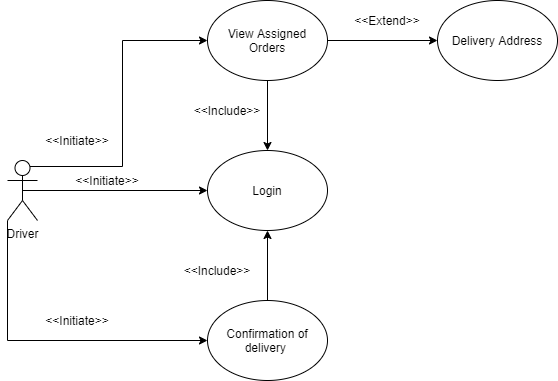

The diagram above was exported from draw.io. Its source (the exported page's mxGraphModel, read from the mxfile embedded in the PNG):
<mxGraphModel dx="868" dy="482" grid="1" gridSize="10" guides="1" tooltips="1" connect="1" arrows="1" fold="1" page="1" pageScale="1" pageWidth="850" pageHeight="1100" math="0" shadow="0">
  <root>
    <mxCell id="0" />
    <mxCell id="1" parent="0" />
    <mxCell id="iaSp8RXUJVY7YdufzgMZ-1" style="edgeStyle=orthogonalEdgeStyle;rounded=0;orthogonalLoop=1;jettySize=auto;html=1;exitX=0.5;exitY=0.5;exitDx=0;exitDy=0;exitPerimeter=0;" edge="1" parent="1" source="iaSp8RXUJVY7YdufzgMZ-2" target="iaSp8RXUJVY7YdufzgMZ-3">
      <mxGeometry relative="1" as="geometry" />
    </mxCell>
    <mxCell id="iaSp8RXUJVY7YdufzgMZ-28" style="edgeStyle=orthogonalEdgeStyle;rounded=0;orthogonalLoop=1;jettySize=auto;html=1;exitX=0.75;exitY=0.1;exitDx=0;exitDy=0;exitPerimeter=0;entryX=0;entryY=0.5;entryDx=0;entryDy=0;" edge="1" parent="1" source="iaSp8RXUJVY7YdufzgMZ-2" target="iaSp8RXUJVY7YdufzgMZ-24">
      <mxGeometry relative="1" as="geometry" />
    </mxCell>
    <mxCell id="iaSp8RXUJVY7YdufzgMZ-29" style="edgeStyle=orthogonalEdgeStyle;rounded=0;orthogonalLoop=1;jettySize=auto;html=1;exitX=0;exitY=1;exitDx=0;exitDy=0;exitPerimeter=0;entryX=0;entryY=0.5;entryDx=0;entryDy=0;" edge="1" parent="1" source="iaSp8RXUJVY7YdufzgMZ-2" target="iaSp8RXUJVY7YdufzgMZ-25">
      <mxGeometry relative="1" as="geometry" />
    </mxCell>
    <mxCell id="iaSp8RXUJVY7YdufzgMZ-2" value="Driver" style="shape=umlActor;verticalLabelPosition=bottom;verticalAlign=top;html=1;outlineConnect=0;" vertex="1" parent="1">
      <mxGeometry x="40" y="200" width="30" height="60" as="geometry" />
    </mxCell>
    <mxCell id="iaSp8RXUJVY7YdufzgMZ-3" value="Login" style="ellipse;whiteSpace=wrap;html=1;" vertex="1" parent="1">
      <mxGeometry x="240" y="190" width="120" height="80" as="geometry" />
    </mxCell>
    <mxCell id="iaSp8RXUJVY7YdufzgMZ-15" value="&amp;lt;&amp;lt;Include&amp;gt;&amp;gt;" style="text;html=1;strokeColor=none;fillColor=none;align=center;verticalAlign=middle;whiteSpace=wrap;rounded=0;" vertex="1" parent="1">
      <mxGeometry x="240" y="140" width="40" height="20" as="geometry" />
    </mxCell>
    <mxCell id="iaSp8RXUJVY7YdufzgMZ-19" value="&amp;lt;&amp;lt;Extend&amp;gt;&amp;gt;" style="text;html=1;strokeColor=none;fillColor=none;align=center;verticalAlign=middle;whiteSpace=wrap;rounded=0;" vertex="1" parent="1">
      <mxGeometry x="400" y="50" width="40" height="20" as="geometry" />
    </mxCell>
    <mxCell id="iaSp8RXUJVY7YdufzgMZ-26" style="edgeStyle=orthogonalEdgeStyle;rounded=0;orthogonalLoop=1;jettySize=auto;html=1;exitX=0.5;exitY=1;exitDx=0;exitDy=0;entryX=0.5;entryY=0;entryDx=0;entryDy=0;" edge="1" parent="1" source="iaSp8RXUJVY7YdufzgMZ-24" target="iaSp8RXUJVY7YdufzgMZ-3">
      <mxGeometry relative="1" as="geometry" />
    </mxCell>
    <mxCell id="iaSp8RXUJVY7YdufzgMZ-36" style="edgeStyle=orthogonalEdgeStyle;rounded=0;orthogonalLoop=1;jettySize=auto;html=1;exitX=1;exitY=0.5;exitDx=0;exitDy=0;" edge="1" parent="1" source="iaSp8RXUJVY7YdufzgMZ-24" target="iaSp8RXUJVY7YdufzgMZ-35">
      <mxGeometry relative="1" as="geometry" />
    </mxCell>
    <mxCell id="iaSp8RXUJVY7YdufzgMZ-24" value="View Assigned Orders" style="ellipse;whiteSpace=wrap;html=1;" vertex="1" parent="1">
      <mxGeometry x="240" y="40" width="120" height="80" as="geometry" />
    </mxCell>
    <mxCell id="iaSp8RXUJVY7YdufzgMZ-27" style="edgeStyle=orthogonalEdgeStyle;rounded=0;orthogonalLoop=1;jettySize=auto;html=1;exitX=0.5;exitY=0;exitDx=0;exitDy=0;entryX=0.5;entryY=1;entryDx=0;entryDy=0;" edge="1" parent="1" source="iaSp8RXUJVY7YdufzgMZ-25" target="iaSp8RXUJVY7YdufzgMZ-3">
      <mxGeometry relative="1" as="geometry" />
    </mxCell>
    <mxCell id="iaSp8RXUJVY7YdufzgMZ-25" value="Confirmation of delivery&amp;nbsp;" style="ellipse;whiteSpace=wrap;html=1;" vertex="1" parent="1">
      <mxGeometry x="240" y="340" width="120" height="80" as="geometry" />
    </mxCell>
    <mxCell id="iaSp8RXUJVY7YdufzgMZ-30" value="&amp;lt;&amp;lt;Initiate&amp;gt;&amp;gt;" style="text;html=1;strokeColor=none;fillColor=none;align=center;verticalAlign=middle;whiteSpace=wrap;rounded=0;" vertex="1" parent="1">
      <mxGeometry x="120" y="210" width="40" height="20" as="geometry" />
    </mxCell>
    <mxCell id="iaSp8RXUJVY7YdufzgMZ-31" value="&amp;lt;&amp;lt;Initiate&amp;gt;&amp;gt;" style="text;html=1;strokeColor=none;fillColor=none;align=center;verticalAlign=middle;whiteSpace=wrap;rounded=0;" vertex="1" parent="1">
      <mxGeometry x="90" y="170" width="40" height="20" as="geometry" />
    </mxCell>
    <mxCell id="iaSp8RXUJVY7YdufzgMZ-32" value="&amp;lt;&amp;lt;Initiate&amp;gt;&amp;gt;" style="text;html=1;strokeColor=none;fillColor=none;align=center;verticalAlign=middle;whiteSpace=wrap;rounded=0;" vertex="1" parent="1">
      <mxGeometry x="90" y="350" width="40" height="20" as="geometry" />
    </mxCell>
    <mxCell id="iaSp8RXUJVY7YdufzgMZ-34" value="&amp;lt;&amp;lt;Include&amp;gt;&amp;gt;" style="text;html=1;strokeColor=none;fillColor=none;align=center;verticalAlign=middle;whiteSpace=wrap;rounded=0;" vertex="1" parent="1">
      <mxGeometry x="230" y="300" width="40" height="20" as="geometry" />
    </mxCell>
    <mxCell id="iaSp8RXUJVY7YdufzgMZ-35" value="Delivery Address" style="ellipse;whiteSpace=wrap;html=1;" vertex="1" parent="1">
      <mxGeometry x="470" y="40" width="120" height="80" as="geometry" />
    </mxCell>
  </root>
</mxGraphModel>